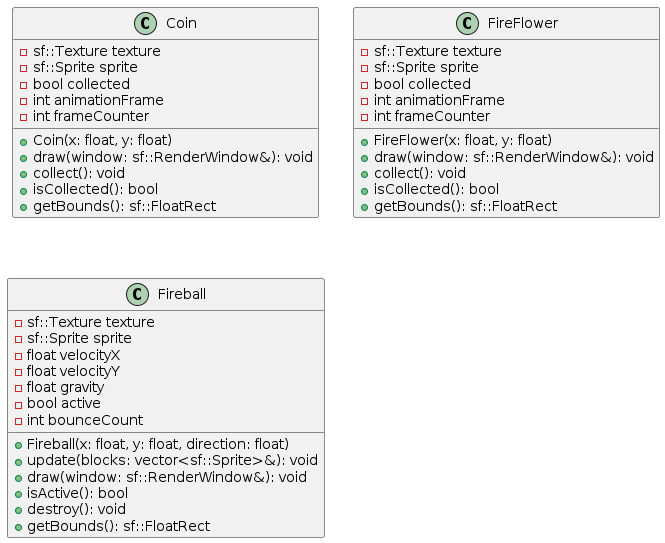

The diagram above was rendered by PlantUML. Its source (embedded in the PNG):
@startuml Item Classes Diagram

class Coin {
  - sf::Texture texture
  - sf::Sprite sprite
  - bool collected
  - int animationFrame
  - int frameCounter
  
  + Coin(x: float, y: float)
  + draw(window: sf::RenderWindow&): void
  + collect(): void
  + isCollected(): bool
  + getBounds(): sf::FloatRect
}

class FireFlower {
  - sf::Texture texture
  - sf::Sprite sprite
  - bool collected
  - int animationFrame
  - int frameCounter
  
  + FireFlower(x: float, y: float)
  + draw(window: sf::RenderWindow&): void
  + collect(): void
  + isCollected(): bool
  + getBounds(): sf::FloatRect
}

class Fireball {
  - sf::Texture texture
  - sf::Sprite sprite
  - float velocityX
  - float velocityY
  - float gravity
  - bool active
  - int bounceCount
  
  + Fireball(x: float, y: float, direction: float)
  + update(blocks: vector<sf::Sprite>&): void
  + draw(window: sf::RenderWindow&): void
  + isActive(): bool
  + destroy(): void
  + getBounds(): sf::FloatRect
}

@enduml